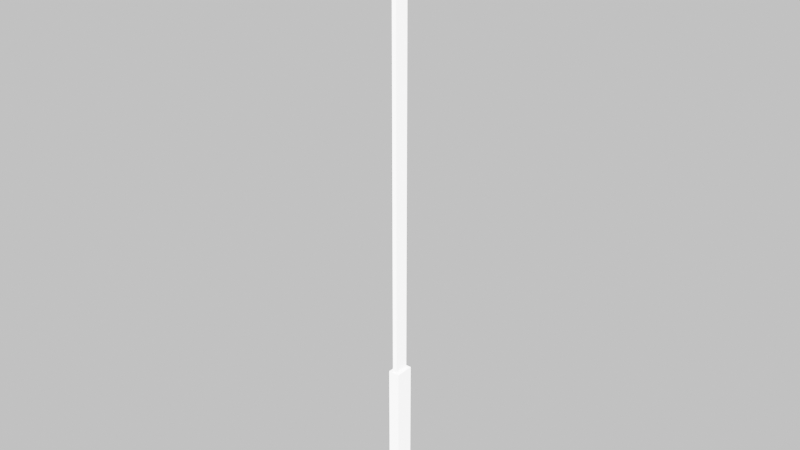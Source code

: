 # Source: katana.blend  (saved by Blender 4.3.34; exported with 4.5.12 LTS)
import bpy
from mathutils import Matrix  # noqa: F401  (used for matrix-valued properties, if any)

bpy.ops.wm.read_factory_settings(use_empty=True)
scene = bpy.context.scene
scene.name = 'Scene'

# ---- collections
col_collection = bpy.data.collections.new('Collection'); scene.collection.children.link(col_collection)

# ---- materials (node trees are filled in below, after node groups)
mat_material_001 = bpy.data.materials.new('Material.001')
mat_material_001.alpha_threshold = 0.0
mat_material_001.roughness = 0.5
mat_material_001.line_color = (0.0, 0.0, 0.0, 1.0)
mat_material = bpy.data.materials.new('Material')
mat_material.alpha_threshold = 0.0
mat_material.roughness = 0.5
mat_material.line_color = (0.0, 0.0, 0.0, 1.0)

# ---- material node trees
mat_material_001.use_nodes = True; mat_material_001.node_tree.nodes.clear()
_N = mat_material_001.node_tree.nodes; _L = mat_material_001.node_tree.links
n0 = _N.new('ShaderNodeOutputMaterial'); n0.name = 'Material Output'; n0.location = (300, 300)
n1 = _N.new('ShaderNodeBsdfPrincipled'); n1.name = 'Principled BSDF'; n1.location = (10, 300)
n1.inputs[3].default_value = 1.45
_L.new(n1.outputs[0], n0.inputs[0])
n0.is_active_output = True
mat_material.use_nodes = True; mat_material.node_tree.nodes.clear()
_N = mat_material.node_tree.nodes; _L = mat_material.node_tree.links
n0 = _N.new('ShaderNodeOutputMaterial'); n0.name = 'Material Output'; n0.location = (300, 300)
n1 = _N.new('ShaderNodeBsdfPrincipled'); n1.name = 'Principled BSDF'; n1.location = (10, 300)
n1.inputs[3].default_value = 1.45
_L.new(n1.outputs[0], n0.inputs[0])
n0.is_active_output = True

# ---- world
world_world = bpy.data.worlds.new('World'); scene.world = world_world
world_world.use_nodes = True; world_world.node_tree.nodes.clear()
_N = world_world.node_tree.nodes; _L = world_world.node_tree.links
n0 = _N.new('ShaderNodeOutputWorld'); n0.name = 'World Output'; n0.location = (300, 300)
n1 = _N.new('ShaderNodeBackground'); n1.name = 'Background'; n1.location = (10, 300)
n1.inputs[0].default_value = (0.05088, 0.05088, 0.05088, 1.0)
_L.new(n1.outputs[0], n0.inputs[0])
n0.is_active_output = True
world_world.color = (0.05088, 0.05088, 0.05088)
world_world.sun_shadow_jitter_overblur = 0.0

# ---- meshes
me_cube_001 = bpy.data.meshes.new('Cube.001')
me_cube_001.from_pydata([(1.0, 1.0, 1.0), (1.0, 1.0, -1.0), (1.0, -1.0, 1.0), (1.0, -1.0, -1.0), (-1.0, 1.0, 1.0), (-1.0, 1.0, -1.0), (-1.0, -1.0, 1.0), (-1.0, -1.0, -1.0)], [], [(0, 4, 6, 2), (3, 2, 6, 7), (7, 6, 4, 5), (5, 1, 3, 7), (1, 0, 2, 3), (5, 4, 0, 1)])
_uv = me_cube_001.uv_layers.new(name='UVMap')
_uv.uv.foreach_set('vector', [0.625, 0.5, 0.875, 0.5, 0.875, 0.75, 0.625, 0.75, 0.375, 0.75, 0.625, 0.75, 0.625, 1.0, 0.375, 1.0, 0.375, 0.0, 0.625, 0.0, 0.625, 0.25, 0.375, 0.25, 0.125, 0.5, 0.375, 0.5, 0.375, 0.75, 0.125, 0.75, 0.375, 0.5, 0.625, 0.5, 0.625, 0.75, 0.375, 0.75, 0.375, 0.25, 0.625, 0.25, 0.625, 0.5, 0.375, 0.5])
me_cube_001.materials.append(mat_material_001)
me_cube_001.use_mirror_vertex_groups = False
me_cube_001.update()
me_cube = bpy.data.meshes.new('Cube')
me_cube.from_pydata([(1.0, 1.0, 1.0), (1.0, 1.0, -1.0), (1.0, -1.0, 1.0), (1.0, -1.0, -1.0), (-1.0, 1.0, 1.0), (-1.0, 1.0, -1.0), (-1.0, -1.0, 1.0), (-1.0, -1.0, -1.0)], [], [(0, 4, 6, 2), (3, 2, 6, 7), (7, 6, 4, 5), (5, 1, 3, 7), (1, 0, 2, 3), (5, 4, 0, 1)])
_uv = me_cube.uv_layers.new(name='UVMap')
_uv.uv.foreach_set('vector', [0.625, 0.5, 0.875, 0.5, 0.875, 0.75, 0.625, 0.75, 0.375, 0.75, 0.625, 0.75, 0.625, 1.0, 0.375, 1.0, 0.375, 0.0, 0.625, 0.0, 0.625, 0.25, 0.375, 0.25, 0.125, 0.5, 0.375, 0.5, 0.375, 0.75, 0.125, 0.75, 0.375, 0.5, 0.625, 0.5, 0.625, 0.75, 0.375, 0.75, 0.375, 0.25, 0.625, 0.25, 0.625, 0.5, 0.375, 0.5])
me_cube.materials.append(mat_material)
me_cube.use_mirror_vertex_groups = False
me_cube.update()

# ---- objects
ob_cube2 = bpy.data.objects.new('Cube2', me_cube_001)
ob_cube = bpy.data.objects.new('Cube', me_cube)

# ---- transforms, parenting, visibility, modifiers, constraints
ob_cube2.location = (-0.009337, -0.03429, 0.8443)
ob_cube2.rotation_euler = (-0.0, 1.571, -0.0)
ob_cube2.scale = (0.1626, -0.01974, 0.012)
ob_cube2.lock_rotations_4d = False
ob_cube2.empty_display_type = 'ARROWS'
ob_cube2.lineart.crease_threshold = 0.0
ob_cube.location = (-0.009311, -0.03534, 1.489)
ob_cube.rotation_euler = (-0.0, 1.571, -0.0)
ob_cube.scale = (0.5137, -0.01529, 0.004717)
ob_cube.lock_rotations_4d = False
ob_cube.empty_display_type = 'ARROWS'
ob_cube.lineart.crease_threshold = 0.0

# ---- collection membership
scene.collection.objects.link(ob_cube2)
col_collection.objects.link(ob_cube)

# ---- scene / render settings (as saved in the file)
scene.frame_start = 1; scene.frame_end = 250; scene.frame_set(1)
scene.render.engine = 'BLENDER_EEVEE_NEXT'
scene.eevee.volumetric_samples = 256
scene.view_settings.look = 'AgX - Punchy'
scene.view_settings.exposure = 4.906
scene.view_settings.white_balance_temperature = 6502.0
scene.view_settings.white_balance_tint = 9.766
scene.view_settings.white_balance_whitepoint = (1.0, 1.0, 1.0)
bpy.context.view_layer.update()

# ---- added for rendering (the .blend has no active camera and no usable light): camera, sun
cam_auto = bpy.data.cameras.new('AutoCamera')
cam_auto.lens = 50.0
cam_auto.sensor_width = 36.0
cam_auto.clip_end = 1000.0
ob_auto_camera = bpy.data.objects.new('AutoCamera', cam_auto)
scene.collection.objects.link(ob_auto_camera)
ob_auto_camera.location = (1.21334, -1.50149, 2.32018)
ob_auto_camera.rotation_euler = (1.09748, -7.21219e-08, 0.694738)
scene.camera = ob_auto_camera
light_auto_sun = bpy.data.lights.new('AutoSun', 'SUN')
light_auto_sun.energy = 3.0
light_auto_sun.angle = 0.0523599
ob_auto_sun = bpy.data.objects.new('AutoSun', light_auto_sun)
scene.collection.objects.link(ob_auto_sun)
ob_auto_sun.rotation_euler = (0.872665, 0.174533, 0.523599)
bpy.context.view_layer.update()
